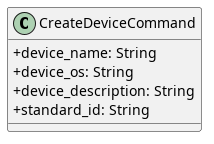

The diagram above was rendered by PlantUML. Its source (embedded in the PNG):
@startuml CreateDeviceCommand
skinparam classAttributeIconSize 0

class CreateDeviceCommand {
    + device_name: String
    + device_os: String
    + device_description: String
    + standard_id: String
}
@enduml